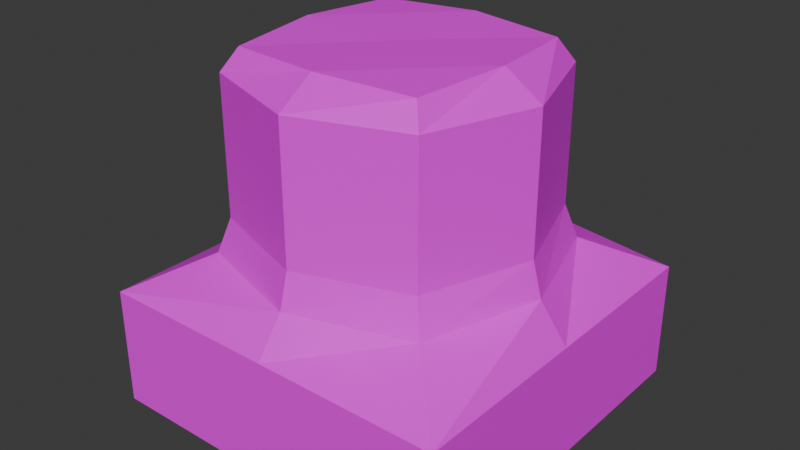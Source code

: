 # Source: untitled.blend  (saved by Blender 4.0.36; exported with 4.5.12 LTS)
import bpy
from mathutils import Matrix  # noqa: F401  (used for matrix-valued properties, if any)

bpy.ops.wm.read_factory_settings(use_empty=True)
scene = bpy.context.scene
scene.name = 'Scene'

# ---- collections
col_collection = bpy.data.collections.new('Collection'); scene.collection.children.link(col_collection)

# ---- images (referenced by path relative to the original .blend; pixels are not part of the script)
import os
ASSET_DIR = os.environ.get("B2B_ASSET_DIR", "")  # directory of the original .blend (textures are referenced by path, not embedded)
HERE = os.path.dirname(os.path.abspath(__file__))  # packed textures are extracted next to this script under _unpacked/

def load_image(name, relpath, width, height, colorspace="sRGB"):
    """Load a texture the original file referenced (path relative to the .blend, or extracted next to this script)."""
    p = next((c for c in (os.path.join(HERE, relpath), os.path.join(ASSET_DIR, relpath)) if relpath and os.path.exists(c)), "")
    if p:
        img = bpy.data.images.load(p, check_existing=True)
        img.name = name
    else:  # same state as the original file: an image datablock whose file is absent (Cycles renders it pink)
        img = bpy.data.images.new(name, width, height)
        img.source = "FILE"
        img.filepath = "//" + (relpath or name)
    img.colorspace_settings.name = colorspace
    return img
img_pillar_base_color = load_image('Pillar_Base Color', 'Pillar_Base_Color.png', 1024, 1024, 'sRGB')

# ---- materials (node trees are filled in below, after node groups)
mat_material_001 = bpy.data.materials.new('Material.001')
mat_material_001.use_transparent_shadow = False

# ---- material node trees
mat_material_001.use_nodes = True; mat_material_001.node_tree.nodes.clear()
_N = mat_material_001.node_tree.nodes; _L = mat_material_001.node_tree.links
n0 = _N.new('ShaderNodeBsdfPrincipled'); n0.name = 'Principled BSDF'; n0.location = (10, 300)
n0.inputs[3].default_value = 1.45
n1 = _N.new('ShaderNodeOutputMaterial'); n1.name = 'Material Output'; n1.location = (300, 300)
n2 = _N.new('ShaderNodeTexImage'); n2.name = 'Image Texture'; n2.location = (-280, 280)
n2.image = img_pillar_base_color
_L.new(n0.outputs[0], n1.inputs[0])
_L.new(n2.outputs[0], n0.inputs[0])
n1.is_active_output = True

# ---- world
world_world = bpy.data.worlds.new('World'); scene.world = world_world
world_world.use_nodes = True; world_world.node_tree.nodes.clear()
_N = world_world.node_tree.nodes; _L = world_world.node_tree.links
n0 = _N.new('ShaderNodeOutputWorld'); n0.name = 'World Output'; n0.location = (300, 300)
n1 = _N.new('ShaderNodeBackground'); n1.name = 'Background'; n1.location = (10, 300)
n1.inputs[0].default_value = (0.05088, 0.05088, 0.05088, 1.0)
_L.new(n1.outputs[0], n0.inputs[0])
n0.is_active_output = True
world_world.color = (0.05088, 0.05088, 0.05088)
world_world.use_sun_shadow = False
world_world.sun_shadow_jitter_overblur = 0.0

# ---- meshes
me_plane = bpy.data.meshes.new('Plane')
me_plane.from_pydata([(-1.0, -1.0, 0.0), (1.0, -1.0, 0.0), (-1.0, 1.0, 0.0), (1.0, 1.0, 0.0), (-1.0, 1.0, 0.6472), (-1.0, -1.0, 0.6472), (1.0, -1.0, 0.6472), (1.0, 1.0, 0.6472), (0.5226, 0.5226, 1.917), (0.5226, -0.5226, 1.917), (-0.5226, 0.5226, 1.917), (-0.5226, -0.5226, 1.917), (-0.6433, 0.6433, 0.8552), (-1.0, 1.0, 0.6544), (-1.0, -1.0, 0.6544), (-0.6433, -0.6433, 0.8552), (1.0, -1.0, 0.6544), (0.6433, -0.6433, 0.8552), (1.0, 1.0, 0.6544), (0.6433, 0.6433, 0.8552), (0.5906, 0.5906, 1.794), (0.5906, 0.5906, 1.608), (0.5906, 0.5906, 1.421), (0.5906, 0.5906, 1.234), (0.5906, 0.5906, 1.047), (0.5906, -0.5906, 1.047), (0.5906, -0.5906, 1.234), (0.5906, -0.5906, 1.421), (0.5906, -0.5906, 1.608), (0.5906, -0.5906, 1.794), (-0.5906, 0.5906, 1.047), (-0.5906, 0.5906, 1.234), (-0.5906, 0.5906, 1.421), (-0.5906, 0.5906, 1.608), (-0.5906, 0.5906, 1.794), (-0.5906, -0.5906, 1.794), (-0.5906, -0.5906, 1.608), (-0.5906, -0.5906, 1.421), (-0.5906, -0.5906, 1.234), (-0.5906, -0.5906, 1.047), (-1.0, 0.0, 0.0), (1.0, 0.0, 0.0), (-1.0, 0.0, 0.6472), (1.0, 0.0, 0.6472), (0.5906, 0.0, 1.931), (-0.5906, 0.0, 1.931), (-1.0, 0.0, 0.6544), (-0.8472, 0.0, 0.8552), (1.0, 0.0, 0.6544), (0.8472, 0.0, 0.8552), (-0.7944, 0.0, 1.047), (-0.7944, 0.0, 1.234), (-0.7944, 0.0, 1.421), (-0.7944, 0.0, 1.608), (-0.7944, 0.0, 1.794), (0.7944, 0.0, 1.047), (0.7944, 0.0, 1.234), (0.7944, 0.0, 1.421), (0.7944, 0.0, 1.608), (0.7944, 0.0, 1.794), (0.0, -1.0, 0.0), (0.0, 1.0, 0.0), (0.0, -1.0, 0.6472), (0.0, 1.0, 0.6472), (0.0, -0.5906, 1.931), (0.0, 0.5906, 1.931), (0.0, -1.0, 0.6544), (0.0, -0.8472, 0.8552), (0.0, 1.0, 0.6544), (0.0, 0.8472, 0.8552), (0.0, 0.7944, 1.047), (0.0, 0.7944, 1.234), (0.0, 0.7944, 1.421), (0.0, 0.7944, 1.608), (0.0, 0.7944, 1.794), (0.0, -0.7944, 1.047), (0.0, -0.7944, 1.234), (0.0, -0.7944, 1.421), (0.0, -0.7944, 1.608), (0.0, -0.7944, 1.794), (0.0, 0.0, 1.923), (0.0, 0.0, 0.0)], [], [(81, 61, 3, 41), (80, 44, 8, 65), (41, 3, 7, 43), (40, 0, 5, 42), (61, 2, 4, 63), (60, 1, 6, 62), (63, 4, 13, 68), (79, 29, 9, 64), (62, 6, 16, 66), (43, 7, 18, 48), (46, 14, 15, 47), (66, 16, 17, 67), (48, 18, 19, 49), (68, 13, 12, 69), (42, 5, 14, 46), (74, 34, 10, 65), (59, 20, 8, 44), (54, 35, 11, 45), (47, 15, 39, 50), (50, 39, 38, 51), (51, 38, 37, 52), (52, 37, 36, 53), (53, 36, 35, 54), (49, 19, 24, 55), (55, 24, 23, 56), (56, 23, 22, 57), (57, 22, 21, 58), (58, 21, 20, 59), (69, 12, 30, 70), (70, 30, 31, 71), (71, 31, 32, 72), (72, 32, 33, 73), (73, 33, 34, 74), (67, 17, 25, 75), (75, 25, 26, 76), (76, 26, 27, 77), (77, 27, 28, 78), (78, 28, 29, 79), (28, 58, 59, 29), (27, 57, 58, 28), (26, 56, 57, 27), (25, 55, 56, 26), (17, 49, 55, 25), (33, 53, 54, 34), (32, 52, 53, 33), (31, 51, 52, 32), (30, 50, 51, 31), (12, 47, 50, 30), (34, 54, 45, 10), (29, 59, 44, 9), (4, 42, 46, 13), (16, 48, 49, 17), (13, 46, 47, 12), (6, 43, 48, 16), (2, 40, 42, 4), (1, 41, 43, 6), (64, 9, 44, 80), (60, 81, 41, 1), (0, 40, 81, 60), (11, 64, 80, 45), (36, 78, 79, 35), (37, 77, 78, 36), (38, 76, 77, 37), (39, 75, 76, 38), (15, 67, 75, 39), (21, 73, 74, 20), (22, 72, 73, 21), (23, 71, 72, 22), (24, 70, 71, 23), (19, 69, 70, 24), (20, 74, 65, 8), (18, 68, 69, 19), (14, 66, 67, 15), (5, 62, 66, 14), (35, 79, 64, 11), (7, 63, 68, 18), (0, 60, 62, 5), (3, 61, 63, 7), (45, 80, 65, 10), (40, 2, 61, 81)])
_uv = me_plane.uv_layers.new(name='UVMap')
_uv.uv.foreach_set('vector', [0.1775, 0.1775, 0.1775, 0.3077, 0.04721, 0.3077, 0.04721, 0.1775, 0.145, 0.855, 0.1701, 0.7822, 0.2316, 0.8128, 0.2178, 0.8801, 0.4873, 0.1775, 0.4873, 0.3077, 0.4031, 0.3077, 0.4031, 0.1775, 0.4873, 0.5324, 0.4873, 0.6627, 0.4031, 0.6627, 0.4031, 0.5324, 0.6669, 0.1775, 0.6669, 0.3077, 0.5827, 0.3077, 0.5827, 0.1775, 0.6669, 0.5324, 0.6669, 0.6627, 0.5827, 0.6627, 0.5827, 0.5324, 0.5827, 0.1775, 0.5827, 0.3077, 0.5818, 0.3077, 0.5818, 0.1775, 0.04721, 0.8212, 0.09742, 0.7571, 0.1029, 0.7684, 0.07232, 0.8299, 0.5827, 0.5324, 0.5827, 0.6627, 0.5818, 0.6627, 0.5818, 0.5324, 0.4031, 0.1775, 0.4031, 0.3077, 0.4022, 0.3077, 0.4022, 0.1775, 0.04721, 0.5324, 0.04721, 0.4022, 0.09368, 0.4486, 0.06712, 0.5324, 0.1775, 0.4022, 0.3077, 0.4022, 0.2613, 0.4486, 0.1775, 0.4221, 0.3077, 0.5324, 0.3077, 0.6627, 0.2613, 0.6162, 0.2878, 0.5324, 0.1775, 0.6627, 0.04721, 0.6627, 0.09368, 0.6162, 0.1775, 0.6428, 0.4031, 0.5324, 0.4031, 0.6627, 0.4022, 0.6627, 0.4022, 0.5324, 0.2429, 0.8887, 0.1927, 0.9528, 0.1872, 0.9415, 0.2178, 0.8801, 0.1788, 0.7571, 0.2429, 0.8073, 0.2316, 0.8128, 0.1701, 0.7822, 0.1113, 0.9528, 0.04721, 0.9026, 0.05847, 0.8971, 0.1199, 0.9277, 0.8851, 0.131, 0.8839, 0.2148, 0.8587, 0.2079, 0.8598, 0.131, 0.8598, 0.131, 0.8587, 0.2079, 0.8343, 0.2079, 0.8355, 0.131, 0.8355, 0.131, 0.8343, 0.2079, 0.81, 0.2079, 0.8112, 0.131, 0.8112, 0.131, 0.81, 0.2079, 0.7857, 0.2079, 0.7868, 0.131, 0.7868, 0.131, 0.7857, 0.2079, 0.7614, 0.2079, 0.7625, 0.131, 0.8851, 0.3931, 0.8839, 0.4769, 0.8587, 0.47, 0.8598, 0.3931, 0.8598, 0.3931, 0.8587, 0.47, 0.8343, 0.47, 0.8355, 0.3931, 0.8355, 0.3931, 0.8343, 0.47, 0.81, 0.47, 0.8112, 0.3931, 0.8112, 0.3931, 0.81, 0.47, 0.7857, 0.47, 0.7868, 0.3931, 0.7868, 0.3931, 0.7857, 0.47, 0.7614, 0.47, 0.7625, 0.3931, 0.8851, 0.6551, 0.8839, 0.7389, 0.8587, 0.732, 0.8598, 0.6551, 0.8598, 0.6551, 0.8587, 0.732, 0.8343, 0.732, 0.8355, 0.6551, 0.8355, 0.6551, 0.8343, 0.732, 0.81, 0.732, 0.8112, 0.6551, 0.8112, 0.6551, 0.81, 0.732, 0.7857, 0.732, 0.7868, 0.6551, 0.7868, 0.6551, 0.7857, 0.732, 0.7614, 0.732, 0.7625, 0.6551, 0.461, 0.8409, 0.4598, 0.9247, 0.4346, 0.9179, 0.4357, 0.8409, 0.4357, 0.8409, 0.4346, 0.9179, 0.4103, 0.9179, 0.4114, 0.8409, 0.4114, 0.8409, 0.4103, 0.9179, 0.3859, 0.9179, 0.3871, 0.8409, 0.3871, 0.8409, 0.3859, 0.9179, 0.3616, 0.9179, 0.3628, 0.8409, 0.3628, 0.8409, 0.3616, 0.9179, 0.3373, 0.9179, 0.3384, 0.8409, 0.7857, 0.3161, 0.7868, 0.3931, 0.7625, 0.3931, 0.7614, 0.3161, 0.81, 0.3161, 0.8112, 0.3931, 0.7868, 0.3931, 0.7857, 0.3161, 0.8343, 0.3161, 0.8355, 0.3931, 0.8112, 0.3931, 0.81, 0.3161, 0.8587, 0.3161, 0.8598, 0.3931, 0.8355, 0.3931, 0.8343, 0.3161, 0.8839, 0.3092, 0.8851, 0.3931, 0.8598, 0.3931, 0.8587, 0.3161, 0.7857, 0.05408, 0.7868, 0.131, 0.7625, 0.131, 0.7614, 0.05408, 0.81, 0.05408, 0.8112, 0.131, 0.7868, 0.131, 0.7857, 0.05408, 0.8343, 0.05408, 0.8355, 0.131, 0.8112, 0.131, 0.81, 0.05408, 0.8587, 0.05408, 0.8598, 0.131, 0.8355, 0.131, 0.8343, 0.05408, 0.8839, 0.04721, 0.8851, 0.131, 0.8598, 0.131, 0.8587, 0.05408, 0.1927, 0.9528, 0.1113, 0.9528, 0.1199, 0.9277, 0.1872, 0.9415, 0.09742, 0.7571, 0.1788, 0.7571, 0.1701, 0.7822, 0.1029, 0.7684, 0.4031, 0.4022, 0.4031, 0.5324, 0.4022, 0.5324, 0.4022, 0.4022, 0.3077, 0.4022, 0.3077, 0.5324, 0.2878, 0.5324, 0.2613, 0.4486, 0.04721, 0.6627, 0.04721, 0.5324, 0.06712, 0.5324, 0.09368, 0.6162, 0.4031, 0.04721, 0.4031, 0.1775, 0.4022, 0.1775, 0.4022, 0.04721, 0.4873, 0.4022, 0.4873, 0.5324, 0.4031, 0.5324, 0.4031, 0.4022, 0.4873, 0.04721, 0.4873, 0.1775, 0.4031, 0.1775, 0.4031, 0.04721, 0.07232, 0.8299, 0.1029, 0.7684, 0.1701, 0.7822, 0.145, 0.855, 0.1775, 0.04721, 0.1775, 0.1775, 0.04721, 0.1775, 0.04721, 0.04721, 0.3077, 0.04721, 0.3077, 0.1775, 0.1775, 0.1775, 0.1775, 0.04721, 0.05847, 0.8971, 0.07232, 0.8299, 0.145, 0.855, 0.1199, 0.9277, 0.3616, 0.764, 0.3628, 0.8409, 0.3384, 0.8409, 0.3373, 0.764, 0.3859, 0.764, 0.3871, 0.8409, 0.3628, 0.8409, 0.3616, 0.764, 0.4103, 0.764, 0.4114, 0.8409, 0.3871, 0.8409, 0.3859, 0.764, 0.4346, 0.764, 0.4357, 0.8409, 0.4114, 0.8409, 0.4103, 0.764, 0.4598, 0.7571, 0.461, 0.8409, 0.4357, 0.8409, 0.4346, 0.764, 0.7857, 0.5782, 0.7868, 0.6551, 0.7625, 0.6551, 0.7614, 0.5782, 0.81, 0.5782, 0.8112, 0.6551, 0.7868, 0.6551, 0.7857, 0.5782, 0.8343, 0.5782, 0.8355, 0.6551, 0.8112, 0.6551, 0.81, 0.5782, 0.8587, 0.5782, 0.8598, 0.6551, 0.8355, 0.6551, 0.8343, 0.5782, 0.8839, 0.5713, 0.8851, 0.6551, 0.8598, 0.6551, 0.8587, 0.5782, 0.2429, 0.8073, 0.2429, 0.8887, 0.2178, 0.8801, 0.2316, 0.8128, 0.3077, 0.6627, 0.1775, 0.6627, 0.1775, 0.6428, 0.2613, 0.6162, 0.04721, 0.4022, 0.1775, 0.4022, 0.1775, 0.4221, 0.09368, 0.4486, 0.5827, 0.4022, 0.5827, 0.5324, 0.5818, 0.5324, 0.5818, 0.4022, 0.04721, 0.9026, 0.04721, 0.8212, 0.07232, 0.8299, 0.05847, 0.8971, 0.5827, 0.04721, 0.5827, 0.1775, 0.5818, 0.1775, 0.5818, 0.04721, 0.6669, 0.4022, 0.6669, 0.5324, 0.5827, 0.5324, 0.5827, 0.4022, 0.6669, 0.04721, 0.6669, 0.1775, 0.5827, 0.1775, 0.5827, 0.04721, 0.1199, 0.9277, 0.145, 0.855, 0.2178, 0.8801, 0.1872, 0.9415, 0.3077, 0.1775, 0.3077, 0.3077, 0.1775, 0.3077, 0.1775, 0.1775])
me_plane.materials.append(mat_material_001)
me_plane.update()

# ---- objects
ob_plane = bpy.data.objects.new('Plane', me_plane)

# ---- transforms, parenting, visibility, modifiers, constraints
ob_plane.location = (0.0, 0.0, 0.0)

# ---- collection membership
col_collection.objects.link(ob_plane)

# ---- scene / render settings (as saved in the file)
scene.frame_start = 1; scene.frame_end = 250; scene.frame_set(1)
scene.render.engine = 'BLENDER_EEVEE_NEXT'
scene.cycles.sampling_pattern = 'TABULATED_SOBOL'
bpy.context.view_layer.update()

# ---- added for rendering (the .blend has no active camera and no usable light): camera, sun
cam_auto = bpy.data.cameras.new('AutoCamera')
cam_auto.lens = 50.0
cam_auto.sensor_width = 36.0
cam_auto.clip_end = 1000.0
ob_auto_camera = bpy.data.objects.new('AutoCamera', cam_auto)
scene.collection.objects.link(ob_auto_camera)
ob_auto_camera.location = (3.16839, -3.80207, 3.49997)
ob_auto_camera.rotation_euler = (1.09748, -7.21219e-08, 0.694738)
scene.camera = ob_auto_camera
light_auto_sun = bpy.data.lights.new('AutoSun', 'SUN')
light_auto_sun.energy = 3.0
light_auto_sun.angle = 0.0523599
ob_auto_sun = bpy.data.objects.new('AutoSun', light_auto_sun)
scene.collection.objects.link(ob_auto_sun)
ob_auto_sun.rotation_euler = (0.872665, 0.174533, 0.523599)
bpy.context.view_layer.update()
